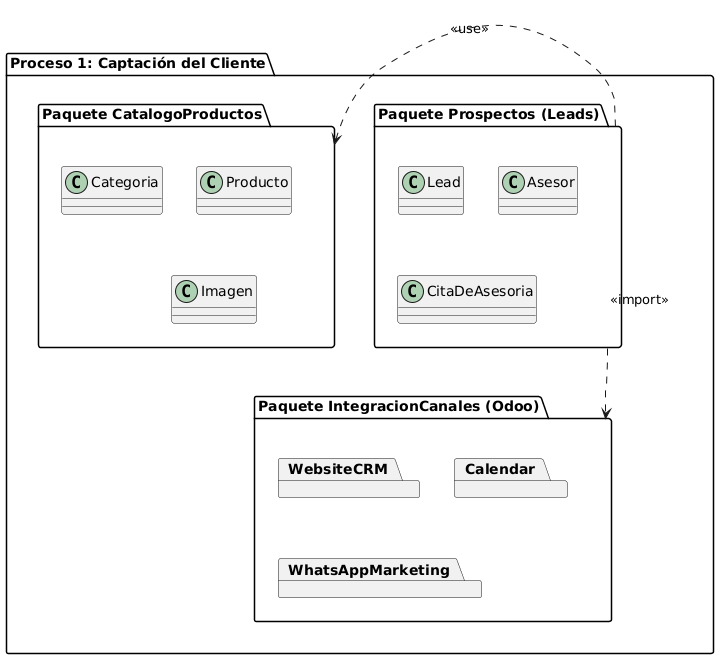

The diagram above was rendered by PlantUML. Its source (embedded in the PNG):
@startuml
allowmixing
package "Proceso 1: Captación del Cliente" {

  package "Paquete CatalogoProductos" {
    class Categoria
    class Producto
    class Imagen
  }
  
  package "Paquete Prospectos (Leads)" {
    class Lead
    class Asesor
    class CitaDeAsesoria
  }
  
  package "Paquete IntegracionCanales (Odoo)" {
    package WebsiteCRM
    package Calendar
    package WhatsAppMarketing
  }

}

"Paquete Prospectos (Leads)" ..> "Paquete CatalogoProductos" : <<use>>
"Paquete Prospectos (Leads)" ..> "Paquete IntegracionCanales (Odoo)" : <<import>>
@enduml